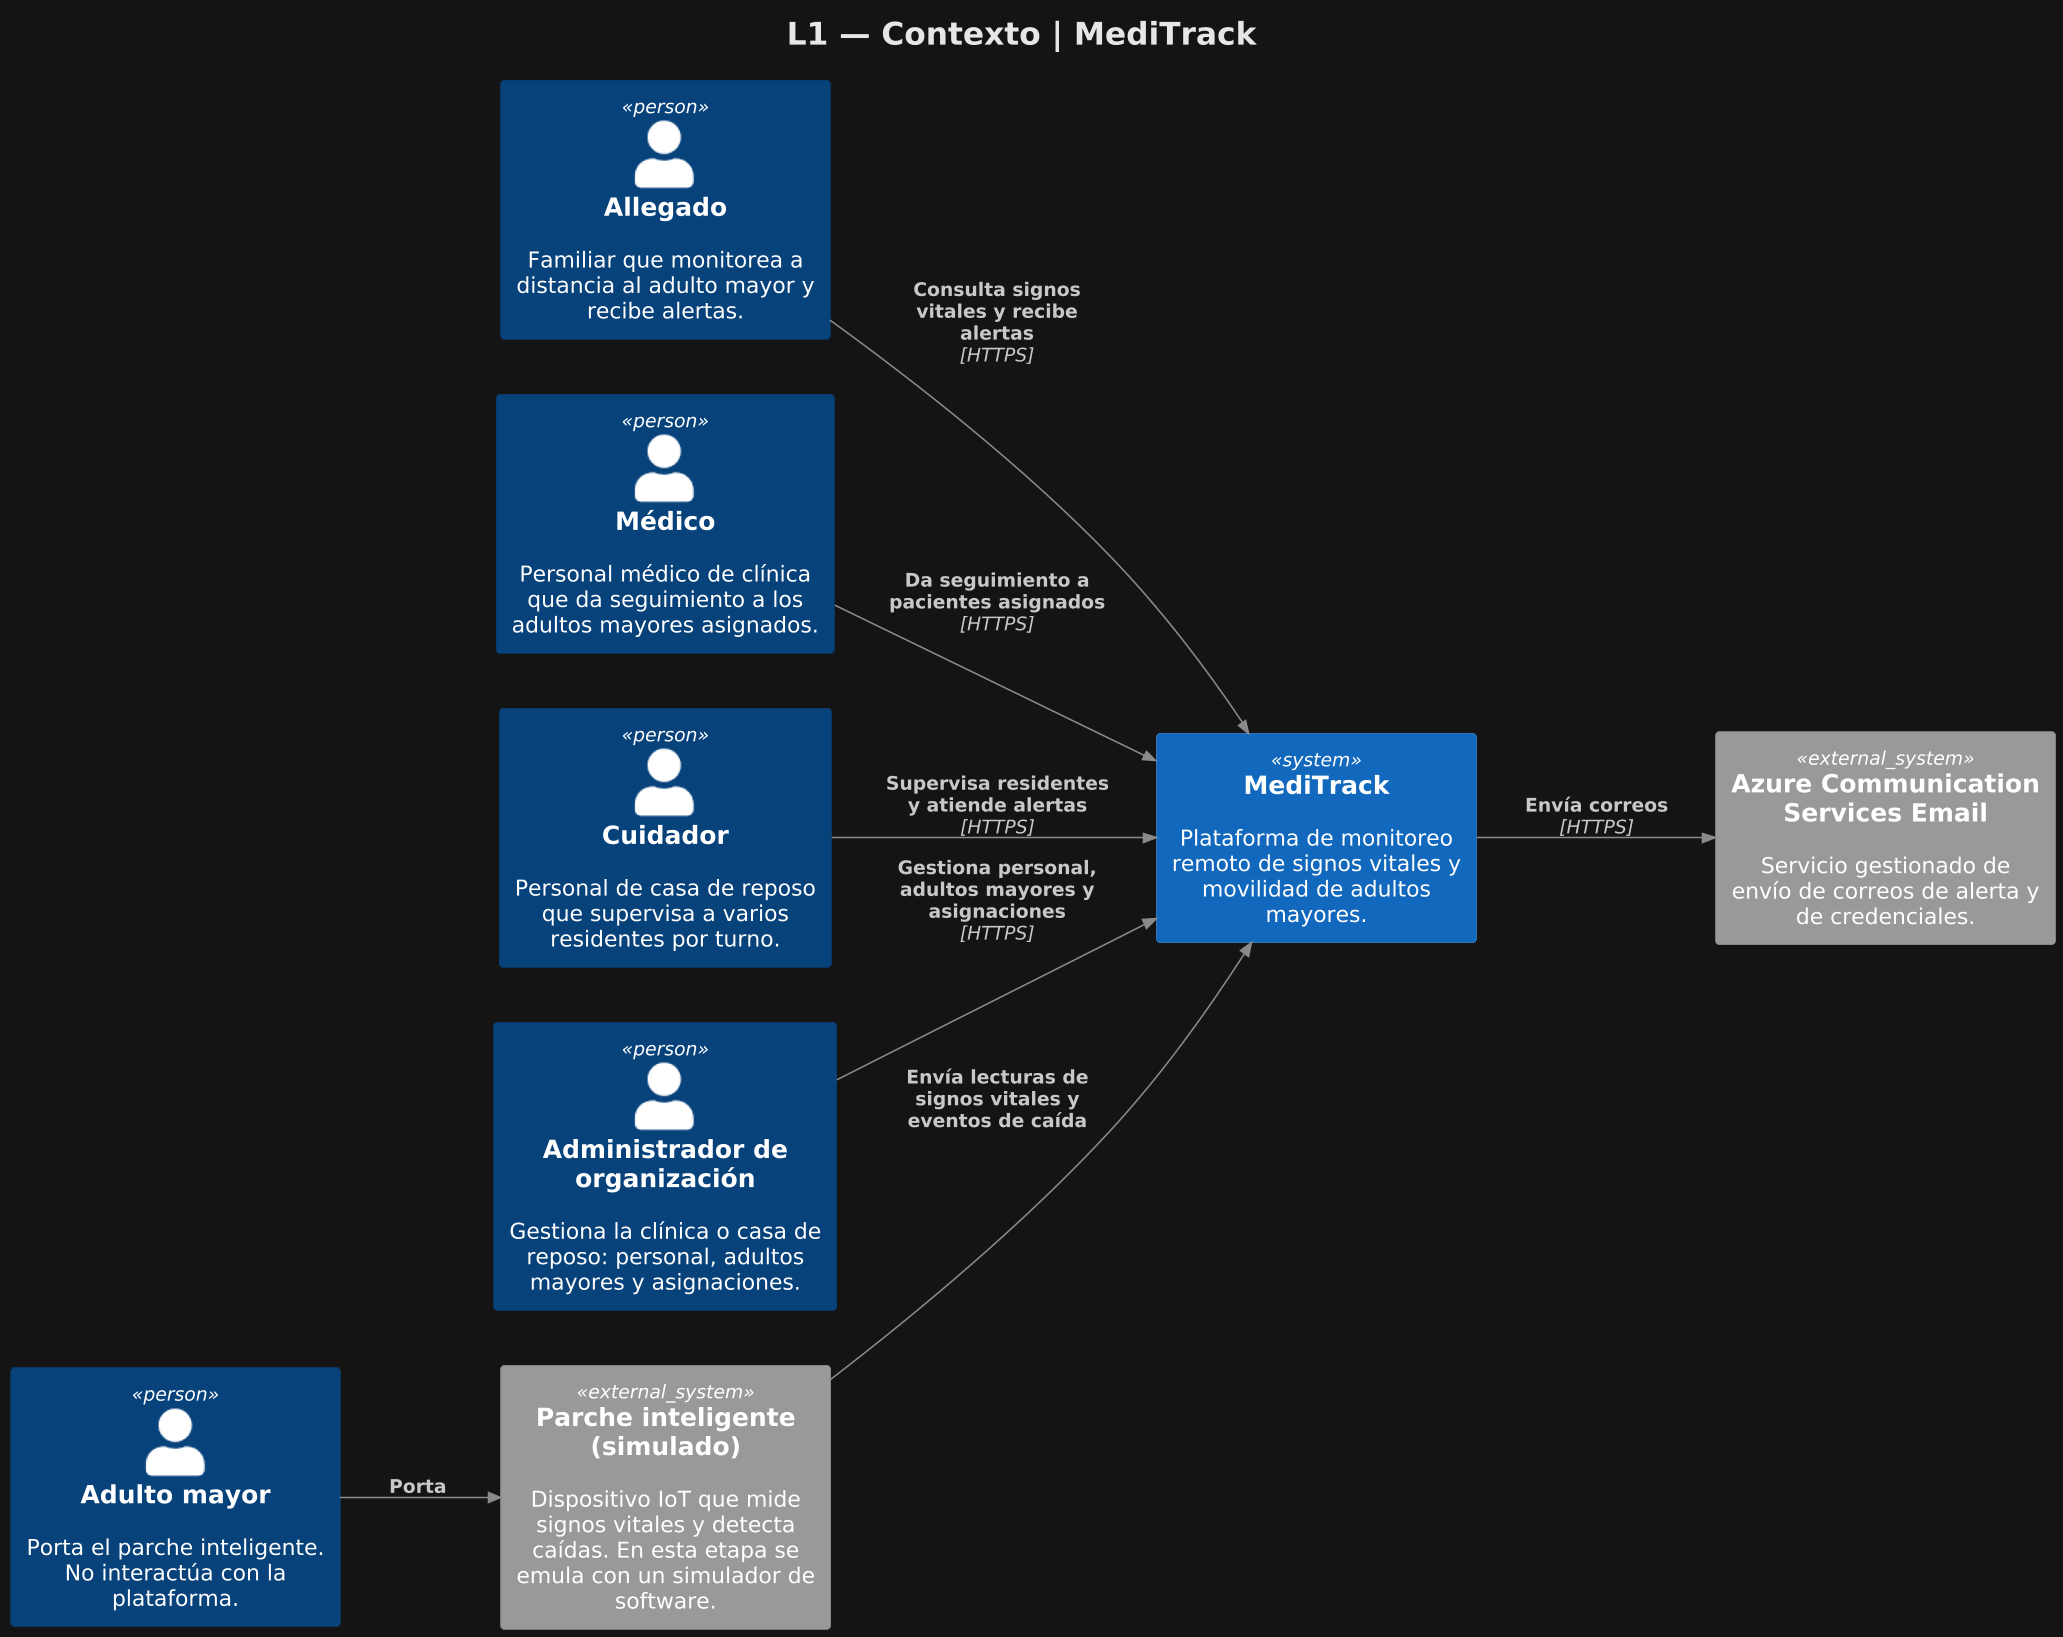

The diagram above was rendered by PlantUML. Its source (embedded in the PNG):
@startuml
set separator none
title L1 — Contexto | MediTrack

left to right direction

!include <C4/C4>
!include <C4/C4_Context>

skinparam backgroundColor #141414
skinparam defaultFontName Arial
skinparam titleFontColor #E6E6E6
skinparam titleFontSize 20
skinparam titleFontStyle bold
skinparam ArrowFontColor #C8C8C8
skinparam dpi 150
UpdateRelStyle($textColor="#C8C8C8", $lineColor="#8A8A8A")
UpdateBoundaryStyle($elementName="system", $fontColor="#BFBFBF", $borderColor="#7A7A7A", $bgColor="transparent")
UpdateBoundaryStyle($elementName="container", $fontColor="#BFBFBF", $borderColor="#7A7A7A", $bgColor="transparent")
UpdateBoundaryStyle($fontColor="#BFBFBF", $borderColor="#7A7A7A", $bgColor="transparent")



Person(Allegado, "Allegado", $descr="Familiar que monitorea a distancia al adulto mayor y recibe alertas.", $tags="", $link="")
Person(Medico, "Médico", $descr="Personal médico de clínica que da seguimiento a los adultos mayores asignados.", $tags="", $link="")
Person(Cuidador, "Cuidador", $descr="Personal de casa de reposo que supervisa a varios residentes por turno.", $tags="", $link="")
Person(Administradordeorganizacion, "Administrador de organización", $descr="Gestiona la clínica o casa de reposo: personal, adultos mayores y asignaciones.", $tags="", $link="")
Person(Adultomayor, "Adulto mayor", $descr="Porta el parche inteligente. No interactúa con la plataforma.", $tags="", $link="")
System_Ext(Parcheinteligentesimulado, "Parche inteligente (simulado)", $descr="Dispositivo IoT que mide signos vitales y detecta caídas. En esta etapa se emula con un simulador de software.", $tags="", $link="")
System_Ext(AzureCommunicationServicesEmail, "Azure Communication Services Email", $descr="Servicio gestionado de envío de correos de alerta y de credenciales.", $tags="", $link="")
System(MediTrack, "MediTrack", $descr="Plataforma de monitoreo remoto de signos vitales y movilidad de adultos mayores.", $tags="", $link="")

Rel(Adultomayor, Parcheinteligentesimulado, "Porta", $techn="", $tags="", $link="")
Rel(Allegado, MediTrack, "Consulta signos vitales y recibe alertas", $techn="HTTPS", $tags="", $link="")
Rel(Medico, MediTrack, "Da seguimiento a pacientes asignados", $techn="HTTPS", $tags="", $link="")
Rel(Cuidador, MediTrack, "Supervisa residentes y atiende alertas", $techn="HTTPS", $tags="", $link="")
Rel(Administradordeorganizacion, MediTrack, "Gestiona personal, adultos mayores y asignaciones", $techn="HTTPS", $tags="", $link="")
Rel(Parcheinteligentesimulado, MediTrack, "Envía lecturas de signos vitales y eventos de caída", $techn="", $tags="", $link="")
Rel(MediTrack, AzureCommunicationServicesEmail, "Envía correos", $techn="HTTPS", $tags="", $link="")


@enduml